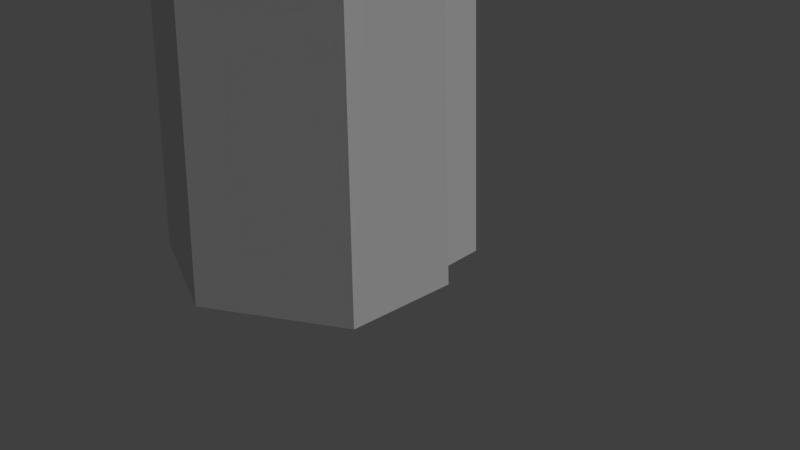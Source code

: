 # Source: scroll-tied.blend  (saved by Blender 2.78.0; exported with 4.5.12 LTS)
import bpy
from mathutils import Matrix  # noqa: F401  (used for matrix-valued properties, if any)

bpy.ops.wm.read_factory_settings(use_empty=True)
scene = bpy.context.scene
scene.name = 'Scene'

# ---- collections
col_collection_1 = bpy.data.collections.new('Collection 1'); scene.collection.children.link(col_collection_1)

# ---- world
world_world = bpy.data.worlds.new('World'); scene.world = world_world
world_world.color = (0.05088, 0.05088, 0.05088)
world_world.use_sun_shadow = False
world_world.sun_shadow_jitter_overblur = 0.0
world_world.cycles.sampling_method = 'MANUAL'

# ---- cameras
cam_camera = bpy.data.cameras.new('Camera')
cam_camera.clip_end = 100.0
cam_camera.lens = 35.0
cam_camera.sensor_width = 32.0
cam_camera.sensor_height = 18.0
cam_camera.ortho_scale = 7.314
cam_camera.dof.focus_distance = 0.0

# ---- lights
light_lamp = bpy.data.lights.new('Lamp', 'SUN')
light_lamp.transmission_factor = 0.0
light_lamp.cutoff_distance = 30.0
light_lamp.angle = 0.1993
light_lamp.energy = 1.0
light_lamp.shadow_buffer_clip_start = 1.001
light_lamp.shadow_soft_size = 0.1
light_lamp.shadow_cascade_max_distance = 1000.0

# ---- meshes
me_cylinder = bpy.data.meshes.new('Cylinder')
me_cylinder.from_pydata([(-0.2447, -1.779, 13.08), (-1.602, -1.248, 13.08), (-2.056, 0.1007, 13.08), (-1.415, 1.107, 13.08), (-0.3245, 1.241, 13.08), (0.4802, 0.7576, 13.08), (0.7049, -0.2581, 13.08), (0.05374, -1.042, 13.08), (-1.087, -0.9248, 13.08), (-1.424, 0.09478, 13.08), (-0.8472, 0.7426, 13.08), (-0.04795, 0.4723, 13.08), (-0.1765, -0.4391, 13.08), (0.8794, -1.076, 13.08), (-0.2057, -0.4148, 13.08), (1.276, -0.02382, 0.1584), (1.27, -1.359, 0.1584), (-0.2023, -2.279, 0.1584), (-1.976, -1.583, -0.04198), (-2.569, 0.1751, 0.1584), (-1.739, 1.491, 0.1584), (-0.3094, 1.668, 0.496), (0.7385, 1.042, -0.04198), (1.033, -0.2931, 0.1584), (0.1973, -1.3, 0.496), (-1.292, -1.153, 0.1584), (-1.73, 0.1647, 0.496), (-0.9907, 1.003, -0.04198), (0.03921, 0.6575, 0.1584), (-0.1285, -0.5195, 0.1584), (1.392, -1.446, 0.1584), (-0.08599, 0.4253, 13.08), (-0.08762, -0.5535, 0.1584), (-0.8211, 0.6721, 13.08), (0.09251, 0.7234, 0.1584), (-1.348, 0.07352, 13.08), (-1.027, 1.102, -0.04198), (-1.036, -0.8667, 13.08), (-1.835, 0.1945, 0.496), (0.02687, -0.9722, 13.08), (-1.364, -1.234, 0.1584), (0.6237, -0.2532, 13.08), (0.235, -1.398, 0.496), (0.4131, 0.7, 13.08), (1.147, -0.2999, 0.1584), (-0.3348, 1.146, 13.08), (0.8324, 1.123, -0.04198), (-1.355, 1.02, 13.08), (-0.295, 1.801, 0.496), (-1.948, 0.08094, 13.08), (-1.823, 1.613, 0.1584), (-1.525, -1.174, 13.08), (-2.72, 0.2027, 0.1584), (-0.2584, -1.671, 13.08), (-2.085, -1.686, -0.04198), (0.7927, -1.014, 13.08), (-0.1831, -2.43, 0.1584), (0.6917, -0.06102, 13.08), (0.7976, -0.0561, 13.08), (1.424, -0.01692, 0.1584), (-1.838, 0.195, 25.33), (-1.028, 1.104, 25.33), (-1.825, 1.616, 25.33), (-0.2948, 1.804, 25.04), (1.395, -1.448, 25.48), (-0.1828, -2.434, 25.33), (1.428, -0.0167, 25.46), (-2.088, -1.689, 25.11), (-2.724, 0.2033, 25.33), (0.8344, 1.125, 25.33), (1.15, -0.3001, 25.2), (0.236, -1.4, 25.33), (-1.365, -1.236, 25.33), (0.09329, 0.7248, 25.33), (-1.979, -1.585, 25.11), (-0.3093, 1.671, 25.04), (1.036, -0.2933, 25.2), (-1.293, -1.154, 25.33), (-0.9916, 1.005, 25.33), (-0.128, -0.5201, 25.03), (-0.08713, -0.5541, 25.03), (0.0399, 0.6588, 25.33), (-1.732, 0.1652, 25.33), (0.1983, -1.302, 25.33), (0.7403, 1.044, 25.33), (-1.741, 1.493, 25.33), (-2.572, 0.1756, 25.33), (1.273, -1.361, 25.48), (-0.202, -2.282, 25.33), (1.279, -0.02361, 25.46), (-1.162, -0.9179, 0.03453), (0.3303, 0.5247, 0.03453), (-0.6199, 0.5032, 0.03453), (-0.64, 0.5575, 0.03453), (0.382, 0.569, 0.03453), (-1.221, -0.9749, 0.03453), (-0.2211, -1.824, 12.9), (-1.605, -1.282, 12.9), (-2.067, 0.09231, 12.9), (-1.414, 1.118, 12.9), (-0.3025, 1.255, 12.9), (0.5178, 0.7619, 12.9), (0.6648, 0.2762, 12.9), (0.9248, -1.107, 12.9), (0.8199, -0.06751, 12.9), (-0.2211, -1.824, 13.29), (-1.605, -1.282, 13.29), (-2.067, 0.09231, 13.29), (-1.414, 1.118, 13.29), (-0.3025, 1.255, 13.29), (0.5178, 0.7619, 13.29), (0.6648, 0.2762, 13.29), (0.9248, -1.107, 13.29), (0.8199, -0.06751, 13.29), (0.9552, -1.133, 12.9), (-0.2212, -1.868, 12.9), (0.5374, 0.7862, 13.29), (-0.3048, 1.293, 13.29), (0.8582, -0.06538, 12.9), (0.703, 0.2784, 13.29), (-1.642, -1.312, 12.9), (-1.446, 1.152, 13.29), (-2.116, 0.0987, 13.29), (-2.116, 0.0987, 12.9), (-0.2212, -1.868, 13.29), (0.9552, -1.133, 13.29), (0.703, 0.2784, 12.9), (-0.3048, 1.293, 12.9), (0.5374, 0.7862, 12.9), (0.8582, -0.06538, 13.29), (-1.642, -1.312, 13.29), (-1.446, 1.152, 12.9), (0.7424, 0.1044, 12.37), (0.7806, 0.1065, 13.62), (0.7424, 0.1044, 13.62), (0.7424, 0.1044, 12.9), (0.8199, -0.005125, 13.56), (0.8582, -0.002995, 13.56), (0.686, 0.1877, 13.54), (0.7243, 0.1898, 13.54), (0.8739, -0.02808, 12.58), (0.8356, -0.03021, 12.58), (0.6953, 0.2523, 12.55), (0.6571, 0.2502, 12.55), (0.7806, 0.1065, 12.37), (0.8611, 0.1065, 13.29), (0.8611, 0.1065, 12.9), (0.7424, 0.1044, 13.29), (0.9561, -0.3081, 11.56), (0.9387, -0.3061, 11.54), (0.9095, -0.1504, 11.36), (0.9269, -0.1525, 11.38), (0.7446, 0.3364, 12.01), (0.7207, 0.3343, 12.01), (0.6674, 0.4801, 12.19), (0.6913, 0.4822, 12.19)], [(92, 93), (91, 94), (90, 95)], [(59, 30, 16, 15), (30, 56, 17, 16), (56, 54, 18, 17), (54, 52, 19, 18), (52, 50, 20, 19), (50, 48, 21, 20), (48, 46, 22, 21), (46, 44, 23, 22), (44, 42, 24, 23), (42, 40, 25, 24), (40, 38, 26, 25), (38, 36, 27, 26), (36, 34, 28, 27), (34, 32, 29, 28), (27, 28, 31, 33), (7, 6, 70, 71), (52, 54, 1, 2), (10, 9, 60, 61), (26, 27, 33, 35), (11, 10, 61, 73), (38, 40, 8, 9), (49, 47, 85, 86), (25, 26, 35, 37), (51, 49, 86, 74), (50, 52, 2, 3), (9, 8, 72, 60), (24, 25, 37, 39), (3, 2, 68, 62), (36, 38, 9, 10), (45, 43, 84, 75), (23, 24, 39, 41), (47, 45, 75, 85), (48, 50, 3, 4), (8, 7, 71, 72), (22, 23, 41, 43), (6, 5, 69, 70), (34, 36, 10, 11), (41, 39, 83, 76), (21, 22, 43, 45), (43, 41, 76, 84), (46, 48, 4, 5), (5, 4, 63, 69), (59, 15, 57, 58), (40, 42, 7, 8), (28, 29, 14, 31), (54, 56, 0, 1), (15, 16, 55, 57), (16, 17, 53, 55), (42, 44, 6, 7), (56, 30, 13, 0), (17, 18, 51, 53), (29, 32, 12, 14), (18, 19, 49, 51), (44, 46, 5, 6), (30, 59, 58, 13), (19, 20, 47, 49), (32, 34, 11, 12), (20, 21, 45, 47), (60, 82, 78, 61), (72, 77, 82, 60), (71, 83, 77, 72), (70, 76, 83, 71), (69, 84, 76, 70), (63, 75, 84, 69), (62, 85, 75, 63), (68, 86, 85, 62), (67, 74, 86, 68), (65, 88, 74, 67), (64, 87, 88, 65), (66, 89, 87, 64), (61, 78, 81, 73), (73, 81, 79, 80), (14, 12, 80, 79), (55, 53, 88, 87), (4, 3, 62, 63), (53, 51, 74, 88), (0, 13, 64, 65), (31, 14, 79, 81), (57, 55, 87, 89), (12, 11, 73, 80), (35, 33, 78, 82), (33, 31, 81, 78), (13, 58, 66, 64), (58, 57, 89, 66), (1, 0, 65, 67), (39, 37, 77, 83), (37, 35, 82, 77), (2, 1, 67, 68), (117, 127, 131, 121), (97, 98, 107, 106), (104, 103, 112, 113), (99, 100, 109, 108), (98, 99, 108, 107), (100, 101, 110, 109), (96, 97, 106, 105), (103, 96, 105, 112), (101, 102, 111, 110), (115, 96, 103, 114), (117, 109, 110, 116), (114, 103, 104, 118), (116, 110, 111, 119), (120, 97, 96, 115), (122, 107, 108, 121), (121, 108, 109, 117), (123, 98, 97, 120), (125, 112, 105, 124), (142, 144, 155), (128, 101, 100, 127), (129, 113, 112, 125), (126, 102, 101, 128), (124, 105, 106, 130), (131, 99, 98, 123), (135, 147, 111, 102), (127, 100, 99, 131), (130, 106, 107, 122), (116, 128, 127, 117), (122, 123, 120, 130), (130, 120, 115, 124), (125, 114, 118, 129), (124, 115, 114, 125), (121, 131, 123, 122), (119, 126, 128, 116), (104, 135, 132, 141), (146, 118, 140), (113, 129, 137, 136), (145, 146, 126, 119), (134, 133, 139, 138), (147, 113, 136, 134), (145, 119, 139), (119, 111, 138, 139), (140, 148, 144), (118, 104, 141, 140), (135, 102, 143, 132), (102, 126, 142, 143), (145, 133, 137), (111, 147, 134, 138), (136, 137, 133, 134), (129, 118, 146, 145), (146, 144, 142), (104, 113, 147, 135), (148, 149, 150, 151), (141, 149, 148, 140), (132, 150, 149, 141), (144, 151, 150, 132), (148, 151, 144), (152, 153, 154, 155), (132, 153, 152, 144), (143, 154, 153, 132), (142, 155, 154, 143), (144, 152, 155), (144, 146, 140), (126, 146, 142), (129, 145, 137), (133, 145, 139)])
me_cylinder.use_remesh_preserve_volume = False
me_cylinder.use_remesh_preserve_attributes = False
me_cylinder.use_mirror_vertex_groups = False
me_cylinder.update()

# ---- objects
ob_scroll = bpy.data.objects.new('scroll', me_cylinder)
ob_lamp = bpy.data.objects.new('Lamp', light_lamp)
ob_camera = bpy.data.objects.new('Camera', cam_camera)

# ---- transforms, parenting, visibility, modifiers, constraints
ob_scroll.location = (0.0, 0.0, 0.0)
ob_scroll.lineart.crease_threshold = 0.0
ob_lamp.location = (4.076, 1.005, 20.47)
ob_lamp.rotation_euler = (0.6503, 0.05522, 1.866)
ob_lamp.lock_rotations_4d = False
ob_lamp.empty_display_type = 'ARROWS'
ob_lamp.color = (0.0, 0.0, 0.0, 0.0)
ob_lamp.lineart.crease_threshold = 0.0
ob_camera.location = (7.481, -6.508, 5.344)
ob_camera.rotation_euler = (1.109, 0.0, 0.8149)
ob_camera.lock_rotations_4d = False
ob_camera.empty_display_type = 'ARROWS'
ob_camera.color = (0.0, 0.0, 0.0, 0.0)
ob_camera.display_type = 'WIRE'
ob_camera.lineart.crease_threshold = 0.0

# ---- collection membership
col_collection_1.objects.link(ob_scroll)
col_collection_1.objects.link(ob_lamp)
col_collection_1.objects.link(ob_camera)

# ---- scene / render settings (as saved in the file)
scene.camera = ob_camera
scene.frame_start = 1; scene.frame_end = 1; scene.frame_set(4)
scene.render.engine = 'CYCLES'
scene.render.resolution_percentage = 50
scene.render.dither_intensity = 0.0
scene.cycles.use_denoising = False
scene.cycles.samples = 128
scene.cycles.sampling_pattern = 'TABULATED_SOBOL'
scene.cycles.light_sampling_threshold = 0.0
scene.cycles.use_adaptive_sampling = False
scene.cycles.use_light_tree = False
scene.cycles.blur_glossy = 0.0
scene.cycles.sample_clamp_indirect = 0.0
scene.view_settings.view_transform = 'Standard'
scene.unit_settings.scale_length = 0.01
bpy.context.view_layer.update()
